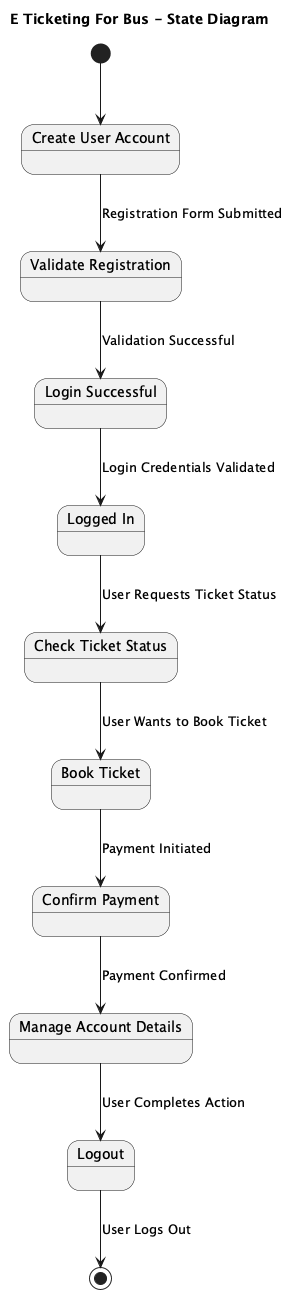

The diagram above was rendered by PlantUML. Its source (embedded in the PNG):
@startuml
title E Ticketing For Bus - State Diagram

[*] --> CreateUserAccount

state "Create User Account" as CreateUserAccount
state "Validate Registration" as ValidateRegistration
state "Login Successful" as LoginSuccessful
state "Logged In" as LoggedIn
state "Check Ticket Status" as CheckTicketStatus
state "Book Ticket" as BookTicket
state "Confirm Payment" as ConfirmPayment
state "Manage Account Details" as ManageAccountDetails

CreateUserAccount --> ValidateRegistration : Registration Form Submitted
ValidateRegistration --> LoginSuccessful : Validation Successful
LoginSuccessful --> LoggedIn : Login Credentials Validated

LoggedIn --> CheckTicketStatus : User Requests Ticket Status
CheckTicketStatus --> BookTicket : User Wants to Book Ticket
BookTicket --> ConfirmPayment : Payment Initiated
ConfirmPayment --> ManageAccountDetails : Payment Confirmed

ManageAccountDetails --> Logout : User Completes Action
Logout --> [*] : User Logs Out

@enduml